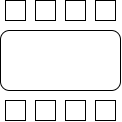

The diagram above was exported from draw.io. Its source (the exported page's mxGraphModel, read from the mxfile embedded in the PNG):
<mxGraphModel dx="500" dy="554" grid="1" gridSize="10" guides="1" tooltips="1" connect="1" arrows="1" fold="1" page="1" pageScale="1" pageWidth="850" pageHeight="1100" math="0" shadow="0">
  <root>
    <mxCell id="0" />
    <mxCell id="1" parent="0" />
    <mxCell id="2" value="" style="rounded=1;whiteSpace=wrap;html=1;" vertex="1" parent="1">
      <mxGeometry x="290" y="330" width="120" height="60" as="geometry" />
    </mxCell>
    <mxCell id="3" value="" style="whiteSpace=wrap;html=1;aspect=fixed;" vertex="1" parent="1">
      <mxGeometry x="295" y="300" width="20" height="20" as="geometry" />
    </mxCell>
    <mxCell id="4" value="" style="whiteSpace=wrap;html=1;aspect=fixed;" vertex="1" parent="1">
      <mxGeometry x="325" y="300" width="20" height="20" as="geometry" />
    </mxCell>
    <mxCell id="5" value="" style="whiteSpace=wrap;html=1;aspect=fixed;" vertex="1" parent="1">
      <mxGeometry x="355" y="300" width="20" height="20" as="geometry" />
    </mxCell>
    <mxCell id="6" value="" style="whiteSpace=wrap;html=1;aspect=fixed;" vertex="1" parent="1">
      <mxGeometry x="385" y="300" width="20" height="20" as="geometry" />
    </mxCell>
    <mxCell id="7" value="" style="whiteSpace=wrap;html=1;aspect=fixed;" vertex="1" parent="1">
      <mxGeometry x="295" y="400" width="20" height="20" as="geometry" />
    </mxCell>
    <mxCell id="8" value="" style="whiteSpace=wrap;html=1;aspect=fixed;" vertex="1" parent="1">
      <mxGeometry x="325" y="400" width="20" height="20" as="geometry" />
    </mxCell>
    <mxCell id="9" value="" style="whiteSpace=wrap;html=1;aspect=fixed;" vertex="1" parent="1">
      <mxGeometry x="355" y="400" width="20" height="20" as="geometry" />
    </mxCell>
    <mxCell id="10" value="" style="whiteSpace=wrap;html=1;aspect=fixed;" vertex="1" parent="1">
      <mxGeometry x="385" y="400" width="20" height="20" as="geometry" />
    </mxCell>
  </root>
</mxGraphModel>